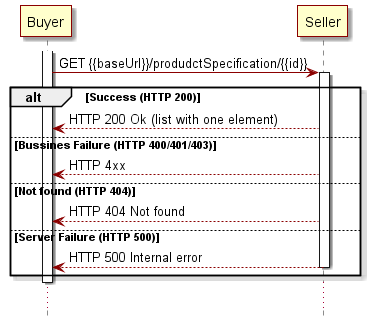

The diagram above was rendered by PlantUML. Its source (embedded in the PNG):
@startuml
skinparam {
participantBorderColor DarkRed
participantBorderThickness 1
participantBackgroundColor BUSINESS

LifeLineBorderColor DarkRed
LifeLineBackgroundColor DarkRed

databaseBorderColor Grey
databaseBorderThickness 1

shadowing true
RoundCorner 0
LineColor DarkRed
ArrowColor DarkRed
ArrowThickness 1
}

hide footbox

participant Buyer as b
participant Seller as s

activate b
b -> s++: GET {{baseUrl}}/produdctSpecification/{{id}}
alt Success (HTTP 200)
b <-- s: HTTP 200 Ok (list with one element) 
else Bussines Failure (HTTP 400/401/403)
b <-- s: HTTP 4xx 
else Not found (HTTP 404)
b <-- s: HTTP 404 Not found 
else Server Failure (HTTP 500)
b <-- s--: HTTP 500 Internal error 
end
deactivate b

...
@enduml